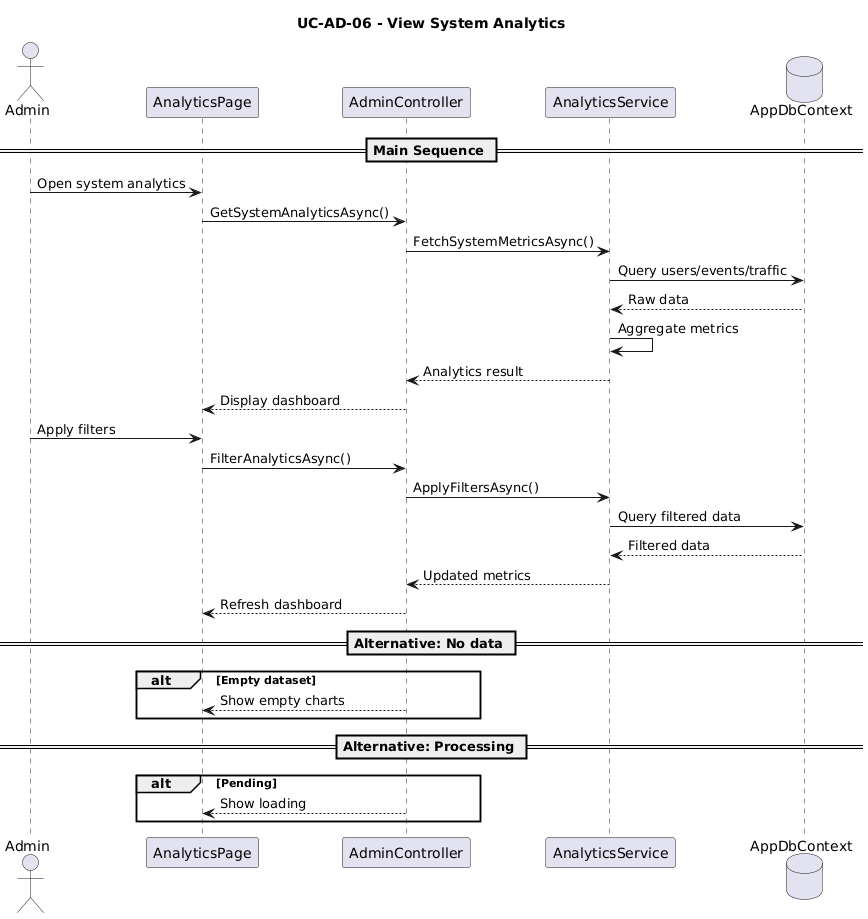

The diagram above was rendered by PlantUML. Its source (embedded in the PNG):
@startuml
title UC-AD-06 - View System Analytics

actor Admin
participant "AnalyticsPage" as UI
participant "AdminController" as Controller
participant "AnalyticsService" as Service
database "AppDbContext" as DB

== Main Sequence ==

Admin -> UI : Open system analytics

UI -> Controller : GetSystemAnalyticsAsync()

Controller -> Service : FetchSystemMetricsAsync()

Service -> DB : Query users/events/traffic
DB --> Service : Raw data

Service -> Service : Aggregate metrics

Service --> Controller : Analytics result
Controller --> UI : Display dashboard

Admin -> UI : Apply filters

UI -> Controller : FilterAnalyticsAsync()

Controller -> Service : ApplyFiltersAsync()

Service -> DB : Query filtered data
DB --> Service : Filtered data

Service --> Controller : Updated metrics
Controller --> UI : Refresh dashboard

== Alternative: No data ==
alt Empty dataset
    Controller --> UI : Show empty charts
end

== Alternative: Processing ==
alt Pending
    Controller --> UI : Show loading
end
@enduml